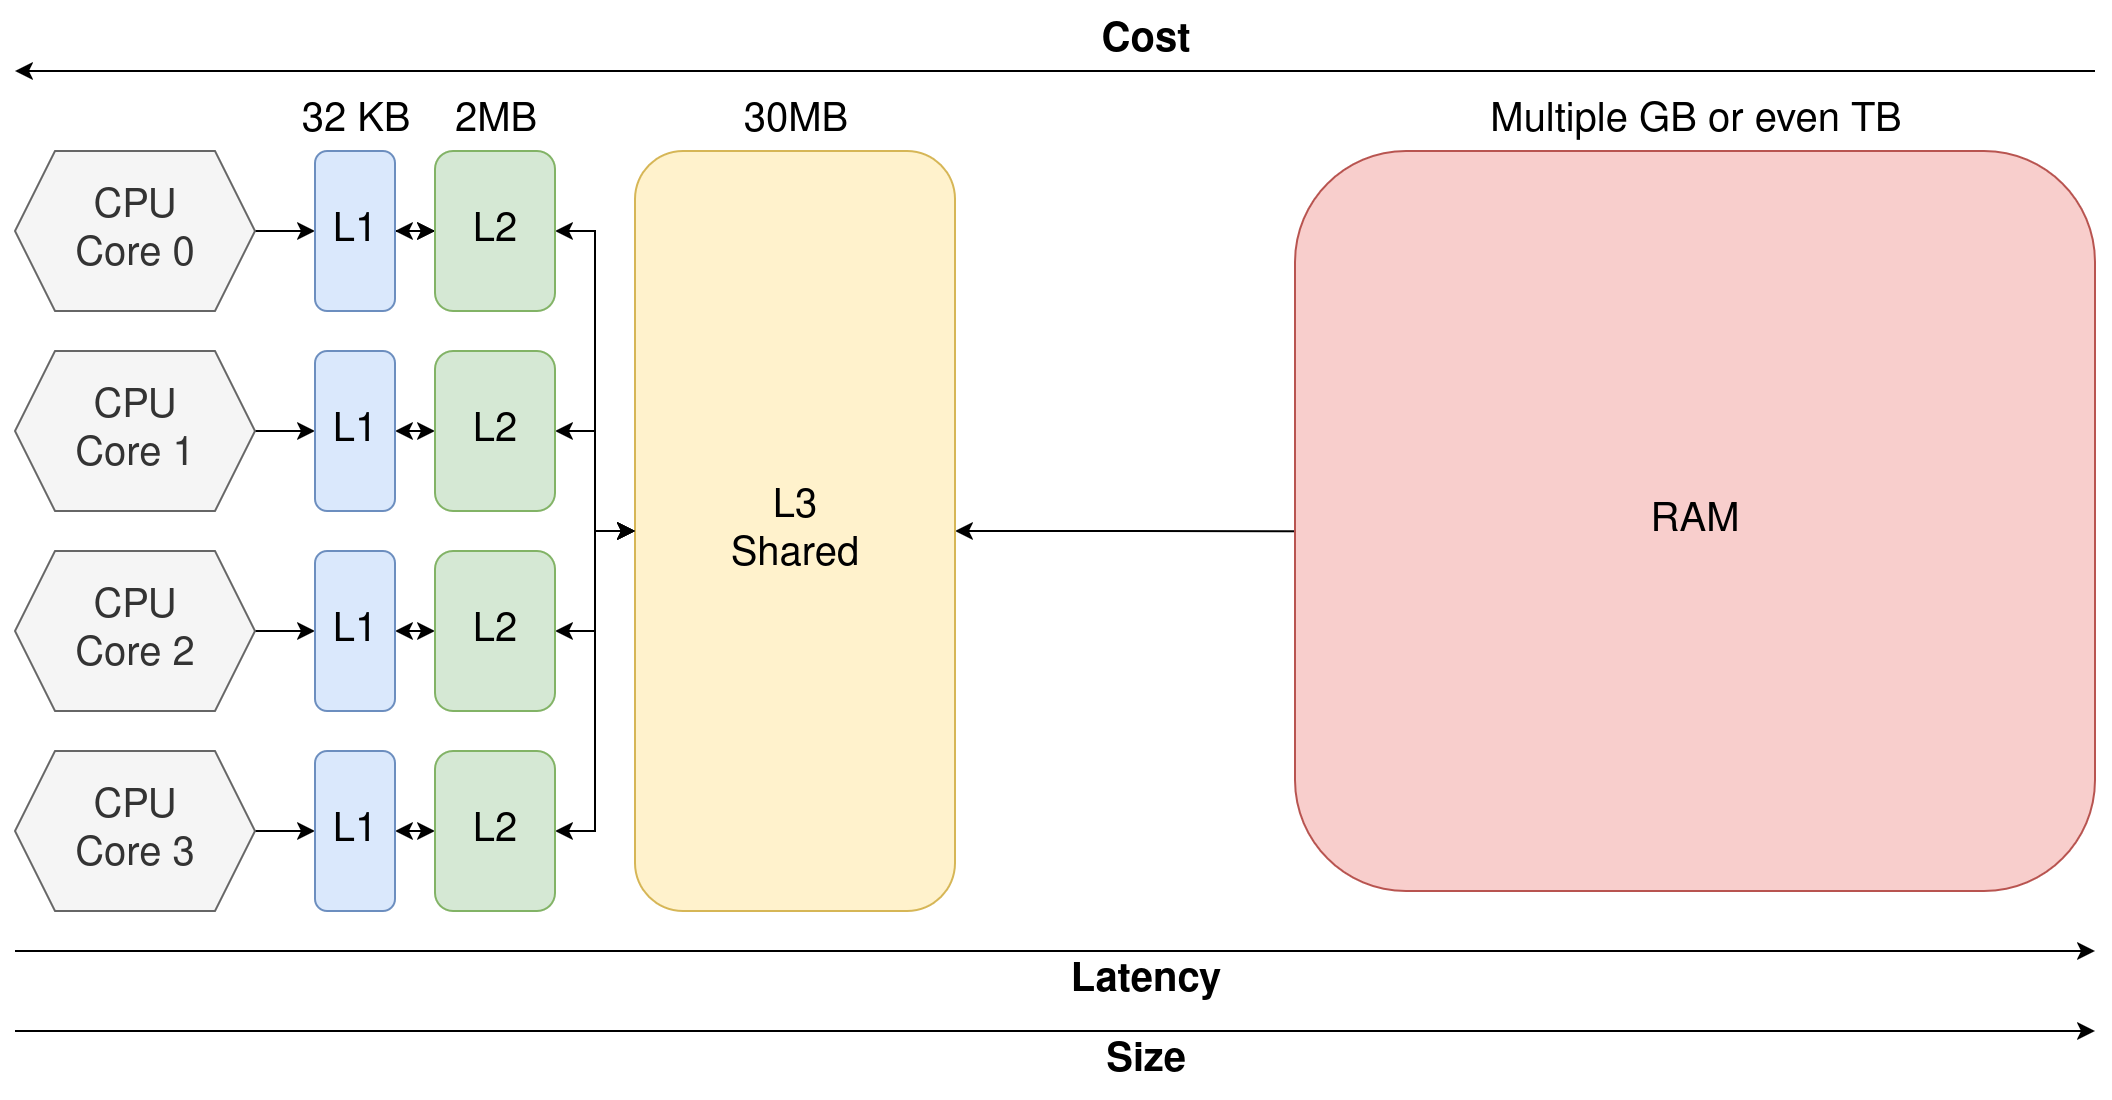

The diagram above was exported from draw.io. Its source (the exported page's mxGraphModel, read from the mxfile embedded in the PNG):
<mxGraphModel dx="1188" dy="664" grid="1" gridSize="10" guides="1" tooltips="1" connect="1" arrows="1" fold="1" page="1" pageScale="1" pageWidth="850" pageHeight="1100" math="0" shadow="0">
  <root>
    <mxCell id="0" />
    <mxCell id="1" parent="0" />
    <mxCell id="1elTElrTE0hNUqWDhc5Q-21" style="edgeStyle=orthogonalEdgeStyle;rounded=0;orthogonalLoop=1;jettySize=auto;html=1;exitX=1;exitY=0.5;exitDx=0;exitDy=0;entryX=0;entryY=0.5;entryDx=0;entryDy=0;fontSize=20;" edge="1" parent="1" source="1elTElrTE0hNUqWDhc5Q-1" target="1elTElrTE0hNUqWDhc5Q-2">
      <mxGeometry relative="1" as="geometry" />
    </mxCell>
    <mxCell id="1elTElrTE0hNUqWDhc5Q-1" value="CPU&lt;br&gt;Core 0" style="shape=hexagon;perimeter=hexagonPerimeter2;whiteSpace=wrap;html=1;fixedSize=1;fillColor=#f5f5f5;fontColor=#333333;strokeColor=#666666;fontSize=20;" vertex="1" parent="1">
      <mxGeometry x="80" y="200" width="120" height="80" as="geometry" />
    </mxCell>
    <mxCell id="1elTElrTE0hNUqWDhc5Q-25" style="edgeStyle=orthogonalEdgeStyle;rounded=0;orthogonalLoop=1;jettySize=auto;html=1;exitX=1;exitY=0.5;exitDx=0;exitDy=0;entryX=0;entryY=0.5;entryDx=0;entryDy=0;fontSize=20;" edge="1" parent="1" source="1elTElrTE0hNUqWDhc5Q-2" target="1elTElrTE0hNUqWDhc5Q-3">
      <mxGeometry relative="1" as="geometry" />
    </mxCell>
    <mxCell id="1elTElrTE0hNUqWDhc5Q-34" value="" style="edgeStyle=orthogonalEdgeStyle;rounded=0;orthogonalLoop=1;jettySize=auto;html=1;startArrow=classic;startFill=1;fontSize=20;" edge="1" parent="1" source="1elTElrTE0hNUqWDhc5Q-2" target="1elTElrTE0hNUqWDhc5Q-3">
      <mxGeometry relative="1" as="geometry" />
    </mxCell>
    <mxCell id="1elTElrTE0hNUqWDhc5Q-2" value="L1" style="rounded=1;whiteSpace=wrap;html=1;fillColor=#dae8fc;strokeColor=#6c8ebf;fontSize=20;" vertex="1" parent="1">
      <mxGeometry x="230" y="200" width="40" height="80" as="geometry" />
    </mxCell>
    <mxCell id="1elTElrTE0hNUqWDhc5Q-29" style="edgeStyle=orthogonalEdgeStyle;rounded=0;orthogonalLoop=1;jettySize=auto;html=1;exitX=1;exitY=0.5;exitDx=0;exitDy=0;entryX=0;entryY=0.5;entryDx=0;entryDy=0;startArrow=classic;startFill=1;fontSize=20;" edge="1" parent="1" source="1elTElrTE0hNUqWDhc5Q-3" target="1elTElrTE0hNUqWDhc5Q-4">
      <mxGeometry relative="1" as="geometry" />
    </mxCell>
    <mxCell id="1elTElrTE0hNUqWDhc5Q-3" value="L2" style="rounded=1;whiteSpace=wrap;html=1;fillColor=#d5e8d4;strokeColor=#82b366;fontSize=20;" vertex="1" parent="1">
      <mxGeometry x="290" y="200" width="60" height="80" as="geometry" />
    </mxCell>
    <mxCell id="1elTElrTE0hNUqWDhc5Q-33" style="edgeStyle=orthogonalEdgeStyle;rounded=0;orthogonalLoop=1;jettySize=auto;html=1;exitX=1;exitY=0.5;exitDx=0;exitDy=0;entryX=0.042;entryY=0.514;entryDx=0;entryDy=0;startArrow=classic;startFill=1;entryPerimeter=0;fontSize=20;" edge="1" parent="1" source="1elTElrTE0hNUqWDhc5Q-4" target="1elTElrTE0hNUqWDhc5Q-43">
      <mxGeometry relative="1" as="geometry">
        <mxPoint x="760" y="390" as="targetPoint" />
      </mxGeometry>
    </mxCell>
    <mxCell id="1elTElrTE0hNUqWDhc5Q-4" value="L3&lt;br&gt;Shared" style="rounded=1;whiteSpace=wrap;html=1;fillColor=#fff2cc;strokeColor=#d6b656;fontSize=20;" vertex="1" parent="1">
      <mxGeometry x="390" y="200" width="160" height="380" as="geometry" />
    </mxCell>
    <mxCell id="1elTElrTE0hNUqWDhc5Q-22" style="edgeStyle=orthogonalEdgeStyle;rounded=0;orthogonalLoop=1;jettySize=auto;html=1;exitX=1;exitY=0.5;exitDx=0;exitDy=0;entryX=0;entryY=0.5;entryDx=0;entryDy=0;fontSize=20;" edge="1" parent="1" source="1elTElrTE0hNUqWDhc5Q-5" target="1elTElrTE0hNUqWDhc5Q-6">
      <mxGeometry relative="1" as="geometry" />
    </mxCell>
    <mxCell id="1elTElrTE0hNUqWDhc5Q-5" value="CPU&lt;br&gt;Core 1" style="shape=hexagon;perimeter=hexagonPerimeter2;whiteSpace=wrap;html=1;fixedSize=1;fillColor=#f5f5f5;fontColor=#333333;strokeColor=#666666;fontSize=20;" vertex="1" parent="1">
      <mxGeometry x="80" y="300" width="120" height="80" as="geometry" />
    </mxCell>
    <mxCell id="1elTElrTE0hNUqWDhc5Q-26" style="edgeStyle=orthogonalEdgeStyle;rounded=0;orthogonalLoop=1;jettySize=auto;html=1;exitX=1;exitY=0.5;exitDx=0;exitDy=0;entryX=0;entryY=0.5;entryDx=0;entryDy=0;startArrow=classic;startFill=1;fontSize=20;" edge="1" parent="1" source="1elTElrTE0hNUqWDhc5Q-6" target="1elTElrTE0hNUqWDhc5Q-7">
      <mxGeometry relative="1" as="geometry" />
    </mxCell>
    <mxCell id="1elTElrTE0hNUqWDhc5Q-6" value="L1" style="rounded=1;whiteSpace=wrap;html=1;fillColor=#dae8fc;strokeColor=#6c8ebf;fontSize=20;" vertex="1" parent="1">
      <mxGeometry x="230" y="300" width="40" height="80" as="geometry" />
    </mxCell>
    <mxCell id="1elTElrTE0hNUqWDhc5Q-30" style="edgeStyle=orthogonalEdgeStyle;rounded=0;orthogonalLoop=1;jettySize=auto;html=1;exitX=1;exitY=0.5;exitDx=0;exitDy=0;entryX=0;entryY=0.5;entryDx=0;entryDy=0;startArrow=classic;startFill=1;fontSize=20;" edge="1" parent="1" source="1elTElrTE0hNUqWDhc5Q-7" target="1elTElrTE0hNUqWDhc5Q-4">
      <mxGeometry relative="1" as="geometry" />
    </mxCell>
    <mxCell id="1elTElrTE0hNUqWDhc5Q-7" value="L2" style="rounded=1;whiteSpace=wrap;html=1;fillColor=#d5e8d4;strokeColor=#82b366;fontSize=20;" vertex="1" parent="1">
      <mxGeometry x="290" y="300" width="60" height="80" as="geometry" />
    </mxCell>
    <mxCell id="1elTElrTE0hNUqWDhc5Q-23" style="edgeStyle=orthogonalEdgeStyle;rounded=0;orthogonalLoop=1;jettySize=auto;html=1;exitX=1;exitY=0.5;exitDx=0;exitDy=0;entryX=0;entryY=0.5;entryDx=0;entryDy=0;fontSize=20;" edge="1" parent="1" source="1elTElrTE0hNUqWDhc5Q-8" target="1elTElrTE0hNUqWDhc5Q-9">
      <mxGeometry relative="1" as="geometry" />
    </mxCell>
    <mxCell id="1elTElrTE0hNUqWDhc5Q-8" value="CPU&lt;br&gt;Core 2" style="shape=hexagon;perimeter=hexagonPerimeter2;whiteSpace=wrap;html=1;fixedSize=1;fillColor=#f5f5f5;fontColor=#333333;strokeColor=#666666;fontSize=20;" vertex="1" parent="1">
      <mxGeometry x="80" y="400" width="120" height="80" as="geometry" />
    </mxCell>
    <mxCell id="1elTElrTE0hNUqWDhc5Q-27" style="edgeStyle=orthogonalEdgeStyle;rounded=0;orthogonalLoop=1;jettySize=auto;html=1;exitX=1;exitY=0.5;exitDx=0;exitDy=0;entryX=0;entryY=0.5;entryDx=0;entryDy=0;startArrow=classic;startFill=1;fontSize=20;" edge="1" parent="1" source="1elTElrTE0hNUqWDhc5Q-9" target="1elTElrTE0hNUqWDhc5Q-10">
      <mxGeometry relative="1" as="geometry" />
    </mxCell>
    <mxCell id="1elTElrTE0hNUqWDhc5Q-9" value="L1" style="rounded=1;whiteSpace=wrap;html=1;fillColor=#dae8fc;strokeColor=#6c8ebf;fontSize=20;" vertex="1" parent="1">
      <mxGeometry x="230" y="400" width="40" height="80" as="geometry" />
    </mxCell>
    <mxCell id="1elTElrTE0hNUqWDhc5Q-31" style="edgeStyle=orthogonalEdgeStyle;rounded=0;orthogonalLoop=1;jettySize=auto;html=1;exitX=1;exitY=0.5;exitDx=0;exitDy=0;entryX=0;entryY=0.5;entryDx=0;entryDy=0;startArrow=classic;startFill=1;fontSize=20;" edge="1" parent="1" source="1elTElrTE0hNUqWDhc5Q-10" target="1elTElrTE0hNUqWDhc5Q-4">
      <mxGeometry relative="1" as="geometry" />
    </mxCell>
    <mxCell id="1elTElrTE0hNUqWDhc5Q-10" value="L2" style="rounded=1;whiteSpace=wrap;html=1;fillColor=#d5e8d4;strokeColor=#82b366;fontSize=20;" vertex="1" parent="1">
      <mxGeometry x="290" y="400" width="60" height="80" as="geometry" />
    </mxCell>
    <mxCell id="1elTElrTE0hNUqWDhc5Q-24" style="edgeStyle=orthogonalEdgeStyle;rounded=0;orthogonalLoop=1;jettySize=auto;html=1;exitX=1;exitY=0.5;exitDx=0;exitDy=0;entryX=0;entryY=0.5;entryDx=0;entryDy=0;fontSize=20;" edge="1" parent="1" source="1elTElrTE0hNUqWDhc5Q-11" target="1elTElrTE0hNUqWDhc5Q-12">
      <mxGeometry relative="1" as="geometry" />
    </mxCell>
    <mxCell id="1elTElrTE0hNUqWDhc5Q-11" value="CPU&lt;br&gt;Core 3" style="shape=hexagon;perimeter=hexagonPerimeter2;whiteSpace=wrap;html=1;fixedSize=1;fillColor=#f5f5f5;fontColor=#333333;strokeColor=#666666;fontSize=20;" vertex="1" parent="1">
      <mxGeometry x="80" y="500" width="120" height="80" as="geometry" />
    </mxCell>
    <mxCell id="1elTElrTE0hNUqWDhc5Q-28" style="edgeStyle=orthogonalEdgeStyle;rounded=0;orthogonalLoop=1;jettySize=auto;html=1;exitX=1;exitY=0.5;exitDx=0;exitDy=0;entryX=0;entryY=0.5;entryDx=0;entryDy=0;startArrow=classic;startFill=1;fontSize=20;" edge="1" parent="1" source="1elTElrTE0hNUqWDhc5Q-12" target="1elTElrTE0hNUqWDhc5Q-13">
      <mxGeometry relative="1" as="geometry" />
    </mxCell>
    <mxCell id="1elTElrTE0hNUqWDhc5Q-12" value="L1" style="rounded=1;whiteSpace=wrap;html=1;fillColor=#dae8fc;strokeColor=#6c8ebf;fontSize=20;" vertex="1" parent="1">
      <mxGeometry x="230" y="500" width="40" height="80" as="geometry" />
    </mxCell>
    <mxCell id="1elTElrTE0hNUqWDhc5Q-32" style="edgeStyle=orthogonalEdgeStyle;rounded=0;orthogonalLoop=1;jettySize=auto;html=1;exitX=1;exitY=0.5;exitDx=0;exitDy=0;entryX=0;entryY=0.5;entryDx=0;entryDy=0;startArrow=classic;startFill=1;fontSize=20;" edge="1" parent="1" source="1elTElrTE0hNUqWDhc5Q-13" target="1elTElrTE0hNUqWDhc5Q-4">
      <mxGeometry relative="1" as="geometry" />
    </mxCell>
    <mxCell id="1elTElrTE0hNUqWDhc5Q-13" value="L2" style="rounded=1;whiteSpace=wrap;html=1;fillColor=#d5e8d4;strokeColor=#82b366;fontSize=20;" vertex="1" parent="1">
      <mxGeometry x="290" y="500" width="60" height="80" as="geometry" />
    </mxCell>
    <mxCell id="1elTElrTE0hNUqWDhc5Q-15" value="" style="endArrow=classic;html=1;rounded=0;fontSize=20;" edge="1" parent="1">
      <mxGeometry width="50" height="50" relative="1" as="geometry">
        <mxPoint x="80" y="600" as="sourcePoint" />
        <mxPoint x="1120" y="600" as="targetPoint" />
      </mxGeometry>
    </mxCell>
    <mxCell id="1elTElrTE0hNUqWDhc5Q-16" value="Latency" style="text;html=1;align=center;verticalAlign=middle;resizable=0;points=[];autosize=1;strokeColor=none;fillColor=none;fontStyle=1;fontSize=20;" vertex="1" parent="1">
      <mxGeometry x="600" y="595" width="90" height="40" as="geometry" />
    </mxCell>
    <mxCell id="1elTElrTE0hNUqWDhc5Q-17" value="" style="endArrow=classic;html=1;rounded=0;fontSize=20;" edge="1" parent="1">
      <mxGeometry width="50" height="50" relative="1" as="geometry">
        <mxPoint x="80" y="640" as="sourcePoint" />
        <mxPoint x="1120" y="640" as="targetPoint" />
      </mxGeometry>
    </mxCell>
    <mxCell id="1elTElrTE0hNUqWDhc5Q-18" value="Size" style="text;html=1;align=center;verticalAlign=middle;resizable=0;points=[];autosize=1;strokeColor=none;fillColor=none;fontStyle=1;fontSize=20;" vertex="1" parent="1">
      <mxGeometry x="615" y="635" width="60" height="40" as="geometry" />
    </mxCell>
    <mxCell id="1elTElrTE0hNUqWDhc5Q-19" value="Cost" style="text;html=1;align=center;verticalAlign=middle;resizable=0;points=[];autosize=1;strokeColor=none;fillColor=none;fontStyle=1;fontSize=20;" vertex="1" parent="1">
      <mxGeometry x="615" y="125" width="60" height="40" as="geometry" />
    </mxCell>
    <mxCell id="1elTElrTE0hNUqWDhc5Q-20" value="" style="endArrow=classic;html=1;rounded=0;fontSize=20;" edge="1" parent="1">
      <mxGeometry width="50" height="50" relative="1" as="geometry">
        <mxPoint x="1120" y="160" as="sourcePoint" />
        <mxPoint x="80" y="160" as="targetPoint" />
      </mxGeometry>
    </mxCell>
    <mxCell id="1elTElrTE0hNUqWDhc5Q-36" value="32 KB" style="text;html=1;align=center;verticalAlign=middle;resizable=0;points=[];autosize=1;strokeColor=none;fillColor=none;fontSize=20;" vertex="1" parent="1">
      <mxGeometry x="210" y="165" width="80" height="40" as="geometry" />
    </mxCell>
    <mxCell id="1elTElrTE0hNUqWDhc5Q-37" value="2MB" style="text;html=1;align=center;verticalAlign=middle;resizable=0;points=[];autosize=1;strokeColor=none;fillColor=none;fontSize=20;" vertex="1" parent="1">
      <mxGeometry x="290" y="165" width="60" height="40" as="geometry" />
    </mxCell>
    <mxCell id="1elTElrTE0hNUqWDhc5Q-38" value="30MB" style="text;html=1;align=center;verticalAlign=middle;resizable=0;points=[];autosize=1;strokeColor=none;fillColor=none;fontSize=20;" vertex="1" parent="1">
      <mxGeometry x="430" y="165" width="80" height="40" as="geometry" />
    </mxCell>
    <mxCell id="1elTElrTE0hNUqWDhc5Q-39" value="Multiple GB or even TB" style="text;html=1;align=center;verticalAlign=middle;resizable=0;points=[];autosize=1;strokeColor=none;fillColor=none;fontSize=20;" vertex="1" parent="1">
      <mxGeometry x="805" y="165" width="230" height="40" as="geometry" />
    </mxCell>
    <mxCell id="1elTElrTE0hNUqWDhc5Q-43" value="RAM" style="rounded=1;whiteSpace=wrap;html=1;fillColor=#f8cecc;strokeColor=#b85450;fontSize=20;" vertex="1" parent="1">
      <mxGeometry x="720" y="200" width="400" height="370" as="geometry" />
    </mxCell>
  </root>
</mxGraphModel>